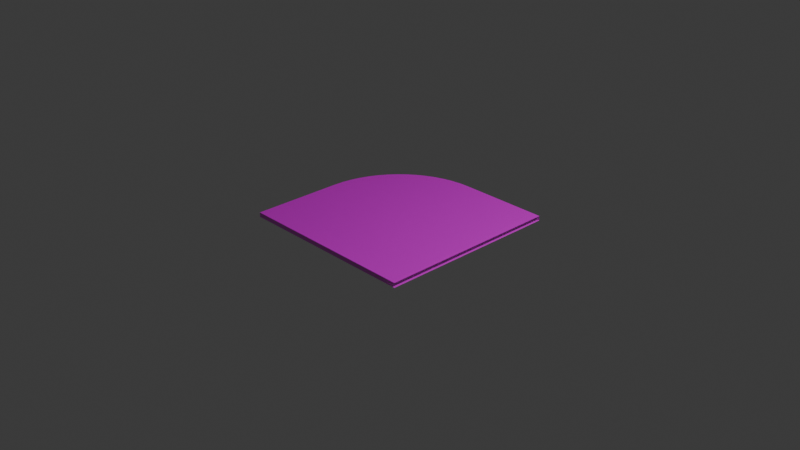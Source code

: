 # Source: arena_l01_03.blend  (saved by Blender 4.0.36; exported with 4.5.12 LTS)
import bpy
from mathutils import Matrix  # noqa: F401  (used for matrix-valued properties, if any)

bpy.ops.wm.read_factory_settings(use_empty=True)
scene = bpy.context.scene
scene.name = 'Scene'

# ---- collections
col_collection = bpy.data.collections.new('Collection'); scene.collection.children.link(col_collection)

# ---- images (referenced by path relative to the original .blend; pixels are not part of the script)
import os
ASSET_DIR = os.environ.get("B2B_ASSET_DIR", "")  # directory of the original .blend (textures are referenced by path, not embedded)
HERE = os.path.dirname(os.path.abspath(__file__))  # packed textures are extracted next to this script under _unpacked/

def load_image(name, relpath, width, height, colorspace="sRGB"):
    """Load a texture the original file referenced (path relative to the .blend, or extracted next to this script)."""
    p = next((c for c in (os.path.join(HERE, relpath), os.path.join(ASSET_DIR, relpath)) if relpath and os.path.exists(c)), "")
    if p:
        img = bpy.data.images.load(p, check_existing=True)
        img.name = name
    else:  # same state as the original file: an image datablock whose file is absent (Cycles renders it pink)
        img = bpy.data.images.new(name, width, height)
        img.source = "FILE"
        img.filepath = "//" + (relpath or name)
    img.colorspace_settings.name = colorspace
    return img
img_tile03_png = load_image('tile03.png', 'tile03.png', 1024, 1024, 'sRGB')

# ---- materials (node trees are filled in below, after node groups)
mat_tile03 = bpy.data.materials.new('tile03')
mat_tile03.surface_render_method = 'BLENDED'
mat_tile03.blend_method = 'BLEND'
mat_tile03.use_transparent_shadow = False

# ---- material node trees
mat_tile03.use_nodes = True; mat_tile03.node_tree.nodes.clear()
_N = mat_tile03.node_tree.nodes; _L = mat_tile03.node_tree.links
n0 = _N.new('ShaderNodeBsdfPrincipled'); n0.name = 'Principled BSDF'; n0.location = (10, 300)
n0.inputs[3].default_value = 1.45
n0.inputs[4].default_value = 0.821
n1 = _N.new('ShaderNodeOutputMaterial'); n1.name = 'Material Output'; n1.location = (300, 300)
n2 = _N.new('ShaderNodeTexImage'); n2.name = 'Image Texture'; n2.location = (-280, 271)
n2.image = img_tile03_png
_L.new(n0.outputs[0], n1.inputs[0])
_L.new(n2.outputs[0], n0.inputs[0])
n1.is_active_output = True

# ---- world
world_world = bpy.data.worlds.new('World'); scene.world = world_world
world_world.use_nodes = True; world_world.node_tree.nodes.clear()
_N = world_world.node_tree.nodes; _L = world_world.node_tree.links
n0 = _N.new('ShaderNodeOutputWorld'); n0.name = 'World Output'; n0.location = (300, 300)
n1 = _N.new('ShaderNodeBackground'); n1.name = 'Background'; n1.location = (10, 300)
n1.inputs[0].default_value = (0.05088, 0.05088, 0.05088, 1.0)
_L.new(n1.outputs[0], n0.inputs[0])
n0.is_active_output = True
world_world.color = (0.05088, 0.05088, 0.05088)
world_world.use_sun_shadow = False
world_world.sun_shadow_jitter_overblur = 0.0

# ---- cameras
cam_camera = bpy.data.cameras.new('Camera')
cam_camera.clip_end = 100.0
cam_camera.ortho_scale = 7.314

# ---- lights
light_light = bpy.data.lights.new('Light', 'POINT')
light_light.transmission_factor = 0.0
light_light.use_soft_falloff = False
light_light.energy = 1000.0
light_light.shadow_soft_size = 0.1
light_light.shadow_maximum_resolution = 0.006
light_light.use_absolute_resolution = True

# ---- meshes
me_plane = bpy.data.meshes.new('Plane')
me_plane.from_pydata([(-1.0, -1.0, 0.0), (1.0, -1.0, 0.0), (1.0, 1.0, 0.0), (0.0, 1.0, 0.0), (-1.0, 0.0, 0.0), (-0.1045, 0.9945, 0.0), (-0.2079, 0.9781, 0.0), (-0.309, 0.9511, 0.0), (-0.4067, 0.9135, 0.0), (-0.5, 0.866, 0.0), (-0.5878, 0.809, 0.0), (-0.6691, 0.7431, 0.0), (-0.7431, 0.6691, 0.0), (-0.809, 0.5878, 0.0), (-0.866, 0.5, 0.0), (-0.9135, 0.4067, 0.0), (-0.9511, 0.309, 0.0), (-0.9781, 0.2079, 0.0), (-0.9945, 0.1045, 0.0), (-1.0, -1.0, 0.05), (1.0, -1.0, 0.05), (1.0, 1.0, 0.05), (-1.0, 0.0, 0.05), (0.0, 1.0, 0.05), (-0.1045, 0.9945, 0.05), (-0.2079, 0.9781, 0.05), (-0.309, 0.9511, 0.05), (-0.4067, 0.9135, 0.05), (-0.5, 0.866, 0.05), (-0.5878, 0.809, 0.05), (-0.6691, 0.7431, 0.05), (-0.7431, 0.6691, 0.05), (-0.809, 0.5878, 0.05), (-0.866, 0.5, 0.05), (-0.9135, 0.4067, 0.05), (-0.9511, 0.309, 0.05), (-0.9781, 0.2079, 0.05), (-0.9945, 0.1045, 0.05)], [], [(0, 4, 18, 17, 16, 15, 14, 13, 12, 11, 10, 9, 8, 7, 6, 5, 3, 2, 1), (19, 20, 21, 23, 24, 25, 26, 27, 28, 29, 30, 31, 32, 33, 34, 35, 36, 37, 22), (16, 17, 36, 35), (9, 10, 29, 28), (4, 0, 19, 22), (17, 18, 37, 36), (10, 11, 30, 29), (2, 3, 23, 21), (18, 4, 22, 37), (11, 12, 31, 30), (3, 5, 24, 23), (12, 13, 32, 31), (5, 6, 25, 24), (13, 14, 33, 32), (6, 7, 26, 25), (14, 15, 34, 33), (7, 8, 27, 26), (15, 16, 35, 34), (8, 9, 28, 27)])
_uv = me_plane.uv_layers.new(name='UVMap')
_uv.uv.foreach_set('vector', [0.9999, 0.0001, 0.9999, 0.5, 0.9972, 0.5523, 0.989, 0.6039, 0.9754, 0.6545, 0.9567, 0.7033, 0.9329, 0.7499, 0.9044, 0.7938, 0.8715, 0.8345, 0.8345, 0.8715, 0.7938, 0.9044, 0.75, 0.9329, 0.7033, 0.9567, 0.6545, 0.9754, 0.6039, 0.989, 0.5523, 0.9972, 0.5, 0.9999, 0.0001003, 0.9999, 9.996e-05, 0.0001001, 0.0001, 0.9999, 9.995e-05, 9.999e-05, 0.9999, 9.996e-05, 0.9999, 0.5, 0.9972, 0.5523, 0.989, 0.6039, 0.9754, 0.6545, 0.9567, 0.7033, 0.9329, 0.7499, 0.9044, 0.7938, 0.8715, 0.8345, 0.8345, 0.8715, 0.7938, 0.9044, 0.7499, 0.9329, 0.7033, 0.9567, 0.6545, 0.9754, 0.6039, 0.989, 0.5523, 0.9972, 0.5, 0.9999, 1.471e-05, 0.1222, 1.477e-05, 0.08147, 0.01947, 0.08147, 0.01947, 0.1222, 1.45e-05, 0.4073, 1.451e-05, 0.3665, 0.01947, 0.3665, 0.01947, 0.4073, 2.236e-05, 1.0, 2.239e-05, 2.247e-05, 0.02553, 2.241e-05, 0.02553, 1.0, 1.477e-05, 0.08147, 1.478e-05, 0.04074, 0.01947, 0.04074, 0.01947, 0.08147, 1.451e-05, 0.3665, 1.454e-05, 0.3258, 0.01947, 0.3258, 0.01947, 0.3665, 1.394e-05, 1.0, 1.432e-05, 0.6109, 0.01947, 0.6109, 0.01947, 1.0, 1.478e-05, 0.04074, 1.484e-05, 1.394e-05, 0.01947, 1.394e-05, 0.01947, 0.04074, 1.454e-05, 0.3258, 1.46e-05, 0.2851, 0.01947, 0.2851, 0.01947, 0.3258, 1.432e-05, 0.6109, 1.434e-05, 0.5702, 0.01947, 0.5702, 0.01947, 0.6109, 1.46e-05, 0.2851, 1.461e-05, 0.2444, 0.01947, 0.2444, 0.01947, 0.2851, 1.434e-05, 0.5702, 1.439e-05, 0.5295, 0.01947, 0.5295, 0.01947, 0.5702, 1.461e-05, 0.2444, 1.465e-05, 0.2036, 0.01947, 0.2036, 0.01947, 0.2444, 1.439e-05, 0.5295, 1.443e-05, 0.4887, 0.01947, 0.4887, 0.01947, 0.5295, 1.465e-05, 0.2036, 1.468e-05, 0.1629, 0.01947, 0.1629, 0.01947, 0.2036, 1.443e-05, 0.4887, 1.446e-05, 0.448, 0.01947, 0.448, 0.01947, 0.4887, 1.468e-05, 0.1629, 1.471e-05, 0.1222, 0.01947, 0.1222, 0.01947, 0.1629, 1.446e-05, 0.448, 1.45e-05, 0.4073, 0.01947, 0.4073, 0.01947, 0.448])
me_plane.materials.append(mat_tile03)
me_plane.update()

# ---- objects
ob_light = bpy.data.objects.new('Light', light_light)
ob_camera = bpy.data.objects.new('Camera', cam_camera)
ob_plane = bpy.data.objects.new('Plane', me_plane)

# ---- transforms, parenting, visibility, modifiers, constraints
ob_light.location = (4.076, 1.005, 5.904)
ob_light.rotation_euler = (0.6503, 0.05522, 1.866)
ob_light.lock_rotations_4d = False
ob_light.empty_display_type = 'ARROWS'
ob_light.color = (0.0, 0.0, 0.0, 0.0)
ob_light.lineart.crease_threshold = 0.0
ob_camera.location = (7.359, -6.926, 4.958)
ob_camera.rotation_euler = (1.109, 0.0, 0.8149)
ob_camera.lock_rotations_4d = False
ob_camera.empty_display_type = 'ARROWS'
ob_camera.color = (0.0, 0.0, 0.0, 0.0)
ob_camera.display_type = 'WIRE'
ob_camera.lineart.crease_threshold = 0.0
ob_plane.location = (0.0, 0.0, 0.0)

# ---- collection membership
col_collection.objects.link(ob_light)
col_collection.objects.link(ob_camera)
col_collection.objects.link(ob_plane)

# ---- scene / render settings (as saved in the file)
scene.camera = ob_camera
scene.frame_start = 1; scene.frame_end = 250; scene.frame_set(1)
scene.render.engine = 'BLENDER_EEVEE_NEXT'
scene.cycles.sampling_pattern = 'TABULATED_SOBOL'
bpy.context.view_layer.update()
